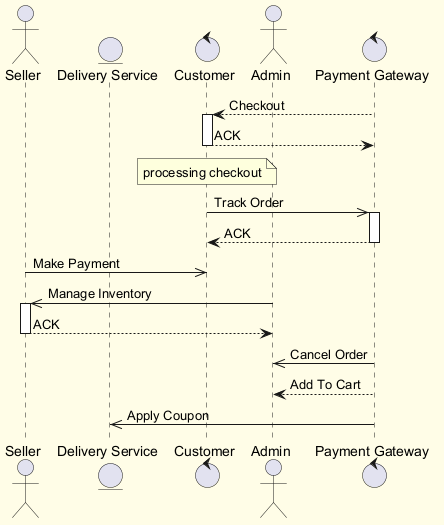

The diagram above was rendered by PlantUML. Its source (embedded in the PNG):
@startuml
skinparam backgroundColor #FFFDE7
skinparam classBackgroundColor #FFF9C4
skinparam classBorderColor #F57F17
actor "Seller" as S
entity "Delivery Service" as DS
control "Customer" as C
actor "Admin" as A
control "Payment Gateway" as PG
PG --> C : Checkout
activate C
C --> PG : ACK
deactivate C
note over C : processing checkout
C ->> PG : Track Order
activate PG
PG --> C : ACK
deactivate PG
S ->> C : Make Payment
A ->> S : Manage Inventory
activate S
S --> A : ACK
deactivate S
PG ->> A : Cancel Order
PG --> A : Add To Cart
PG ->> DS : Apply Coupon
@enduml